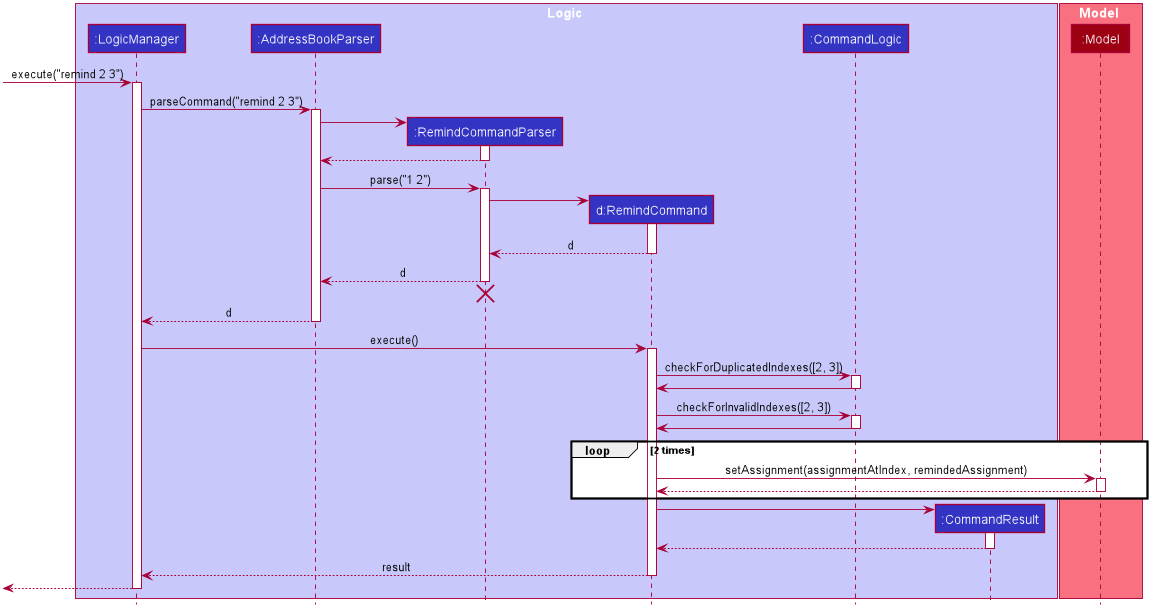

The diagram above was rendered by PlantUML. Its source (embedded in the PNG):
@startuml









skinparam BackgroundColor #FFFFFFF

skinparam Shadowing false

skinparam Class {
    FontColor #FFFFFF
    BorderThickness 1
    BorderColor #FFFFFF
    StereotypeFontColor #FFFFFF
    FontName Arial
}

skinparam Actor {
    BorderColor #000000
    Color #000000
    FontName Arial
}

skinparam Sequence {
    MessageAlign center
    BoxFontSize 15
    BoxPadding 0
    BoxFontColor #FFFFFF
    FontName Arial
}

skinparam Participant {
    FontColor #FFFFFFF
    Padding 20
}

skinparam MinClassWidth 50
skinparam ParticipantPadding 10
skinparam Shadowing false
skinparam DefaultTextAlignment center
skinparam packageStyle Rectangle

hide footbox
hide members
hide circle

box Logic #C8C8FA
participant ":LogicManager" as LogicManager #3333C4
participant ":AddressBookParser" as AddressBookParser #3333C4
participant ":RemindCommandParser" as RemindCommandParser #3333C4
participant "d:RemindCommand" as RemindCommand #3333C4
participant ":CommandLogic" as CommandLogic #3333C4
participant ":CommandResult" as CommandResult #3333C4
end box

box Model #F97181
participant ":Model" as Model #9D0012
end box

[-> LogicManager : execute("remind 2 3")
activate LogicManager

LogicManager -> AddressBookParser : parseCommand("remind 2 3")
activate AddressBookParser

create RemindCommandParser
AddressBookParser -> RemindCommandParser
activate RemindCommandParser

RemindCommandParser --> AddressBookParser
deactivate RemindCommandParser

AddressBookParser -> RemindCommandParser : parse("1 2")
activate RemindCommandParser

create RemindCommand
RemindCommandParser -> RemindCommand
activate RemindCommand

RemindCommand --> RemindCommandParser : d
deactivate RemindCommand

RemindCommandParser --> AddressBookParser : d
deactivate RemindCommandParser
RemindCommandParser -[hidden]-> AddressBookParser
destroy RemindCommandParser

AddressBookParser --> LogicManager : d
deactivate AddressBookParser

LogicManager -> RemindCommand : execute()
activate RemindCommand

RemindCommand -> CommandLogic : checkForDuplicatedIndexes([2, 3])
activate CommandLogic

CommandLogic -> RemindCommand
deactivate CommandLogic

RemindCommand -> CommandLogic : checkForInvalidIndexes([2, 3])
activate CommandLogic

CommandLogic -> RemindCommand
deactivate CommandLogic

loop 2 times
    RemindCommand -> Model : setAssignment(assignmentAtIndex, remindedAssignment)
    activate Model
    
    Model --> RemindCommand
    deactivate Model
end

create CommandResult
RemindCommand -> CommandResult
activate CommandResult

CommandResult --> RemindCommand
deactivate CommandResult

RemindCommand --> LogicManager : result
deactivate RemindCommand

[<--LogicManager
deactivate LogicManager
@enduml